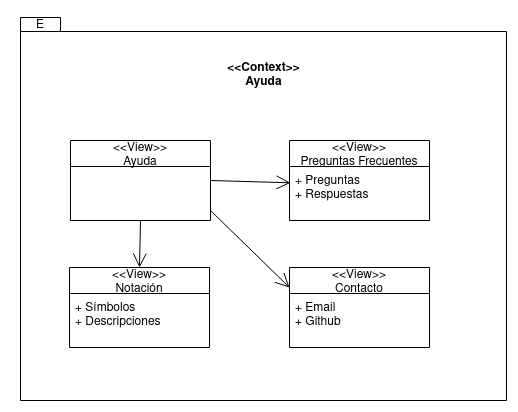

The diagram above was exported from draw.io. Its source (the exported page's mxGraphModel, read from the mxfile embedded in the PNG):
<mxGraphModel dx="777" dy="458" grid="1" gridSize="10" guides="1" tooltips="1" connect="1" arrows="1" fold="1" page="1" pageScale="1" pageWidth="827" pageHeight="1169" math="0" shadow="0">
  <root>
    <mxCell id="0" />
    <mxCell id="1" parent="0" />
    <mxCell id="-P2IpZu0328dsoLDcw74-1" value="&lt;div&gt;&lt;br&gt;&lt;/div&gt;&lt;div&gt;&lt;br&gt;&lt;/div&gt;&lt;div&gt;&lt;br&gt;&lt;/div&gt;" style="shape=folder;fontStyle=1;spacingTop=10;tabWidth=40;tabHeight=14;tabPosition=left;html=1;" parent="1" vertex="1">
      <mxGeometry x="150" y="87" width="486" height="383" as="geometry" />
    </mxCell>
    <mxCell id="-P2IpZu0328dsoLDcw74-2" value="E" style="text;html=1;strokeColor=none;fillColor=none;align=center;verticalAlign=middle;whiteSpace=wrap;rounded=0;" parent="1" vertex="1">
      <mxGeometry x="140" y="80" width="60" height="30" as="geometry" />
    </mxCell>
    <mxCell id="-P2IpZu0328dsoLDcw74-3" value="&lt;div style=&quot;font-size: 12px&quot;&gt;&lt;font style=&quot;font-size: 12px&quot;&gt;&lt;b&gt;&amp;lt;&lt;font style=&quot;font-size: 12px&quot;&gt;&amp;lt;Context&amp;gt;&amp;gt;&lt;/font&gt;&lt;/b&gt;&lt;/font&gt;&lt;/div&gt;&lt;div style=&quot;font-size: 12px&quot;&gt;&lt;font style=&quot;font-size: 12px&quot;&gt;&lt;b&gt;&lt;font style=&quot;font-size: 12px&quot;&gt;Ayuda&lt;br&gt;&lt;/font&gt;&lt;/b&gt;&lt;/font&gt;&lt;/div&gt;" style="text;html=1;align=center;verticalAlign=middle;resizable=0;points=[];autosize=1;strokeColor=none;fillColor=none;fontSize=10;" parent="1" vertex="1">
      <mxGeometry x="348" y="130" width="90" height="30" as="geometry" />
    </mxCell>
    <mxCell id="dxjQ1x45ERShFNNbIQmb-1" value="&lt;&lt;View&gt;&gt;&#10;Ayuda" style="swimlane;fontStyle=0;childLayout=stackLayout;horizontal=1;startSize=26;fillColor=none;horizontalStack=0;resizeParent=1;resizeParentMax=0;resizeLast=0;collapsible=1;marginBottom=0;fontSize=12;" vertex="1" parent="1">
      <mxGeometry x="200" y="210" width="140" height="80" as="geometry" />
    </mxCell>
    <mxCell id="RjflAQJ3_ELYLaWfASEv-1" value="&lt;&lt;View&gt;&gt;&#10;Preguntas Frecuentes" style="swimlane;fontStyle=0;childLayout=stackLayout;horizontal=1;startSize=26;fillColor=none;horizontalStack=0;resizeParent=1;resizeParentMax=0;resizeLast=0;collapsible=1;marginBottom=0;fontSize=12;" vertex="1" parent="1">
      <mxGeometry x="419" y="210" width="140" height="80" as="geometry" />
    </mxCell>
    <mxCell id="RjflAQJ3_ELYLaWfASEv-2" value="+ Preguntas&#10;+ Respuestas&#10;" style="text;strokeColor=none;fillColor=none;align=left;verticalAlign=top;spacingLeft=4;spacingRight=4;overflow=hidden;rotatable=0;points=[[0,0.5],[1,0.5]];portConstraint=eastwest;fontSize=12;" vertex="1" parent="RjflAQJ3_ELYLaWfASEv-1">
      <mxGeometry y="26" width="140" height="54" as="geometry" />
    </mxCell>
    <mxCell id="RjflAQJ3_ELYLaWfASEv-3" value="&lt;&lt;View&gt;&gt;&#10;Contacto" style="swimlane;fontStyle=0;childLayout=stackLayout;horizontal=1;startSize=26;fillColor=none;horizontalStack=0;resizeParent=1;resizeParentMax=0;resizeLast=0;collapsible=1;marginBottom=0;fontSize=12;" vertex="1" parent="1">
      <mxGeometry x="419" y="337" width="140" height="80" as="geometry" />
    </mxCell>
    <mxCell id="RjflAQJ3_ELYLaWfASEv-4" value="+ Email&#10;+ Github&#10;" style="text;strokeColor=none;fillColor=none;align=left;verticalAlign=top;spacingLeft=4;spacingRight=4;overflow=hidden;rotatable=0;points=[[0,0.5],[1,0.5]];portConstraint=eastwest;fontSize=12;" vertex="1" parent="RjflAQJ3_ELYLaWfASEv-3">
      <mxGeometry y="26" width="140" height="54" as="geometry" />
    </mxCell>
    <mxCell id="RjflAQJ3_ELYLaWfASEv-5" value="&lt;&lt;View&gt;&gt;&#10;Notación" style="swimlane;fontStyle=0;childLayout=stackLayout;horizontal=1;startSize=26;fillColor=none;horizontalStack=0;resizeParent=1;resizeParentMax=0;resizeLast=0;collapsible=1;marginBottom=0;fontSize=12;" vertex="1" parent="1">
      <mxGeometry x="199" y="337" width="140" height="80" as="geometry" />
    </mxCell>
    <mxCell id="RjflAQJ3_ELYLaWfASEv-6" value="+ Símbolos&#10;+ Descripciones&#10;&#10;" style="text;strokeColor=none;fillColor=none;align=left;verticalAlign=top;spacingLeft=4;spacingRight=4;overflow=hidden;rotatable=0;points=[[0,0.5],[1,0.5]];portConstraint=eastwest;fontSize=12;" vertex="1" parent="RjflAQJ3_ELYLaWfASEv-5">
      <mxGeometry y="26" width="140" height="54" as="geometry" />
    </mxCell>
    <mxCell id="RjflAQJ3_ELYLaWfASEv-7" value="" style="endArrow=open;endFill=1;endSize=12;html=1;rounded=0;fontSize=10;strokeColor=default;entryX=0.007;entryY=0.302;entryDx=0;entryDy=0;entryPerimeter=0;exitX=1;exitY=0.5;exitDx=0;exitDy=0;" edge="1" parent="1" source="dxjQ1x45ERShFNNbIQmb-1" target="RjflAQJ3_ELYLaWfASEv-2">
      <mxGeometry width="160" relative="1" as="geometry">
        <mxPoint x="280" y="320" as="sourcePoint" />
        <mxPoint x="440" y="320" as="targetPoint" />
      </mxGeometry>
    </mxCell>
    <mxCell id="RjflAQJ3_ELYLaWfASEv-8" value="" style="endArrow=open;endFill=1;endSize=12;html=1;rounded=0;fontSize=10;strokeColor=default;entryX=0;entryY=0.25;entryDx=0;entryDy=0;" edge="1" parent="1" target="RjflAQJ3_ELYLaWfASEv-3">
      <mxGeometry width="160" relative="1" as="geometry">
        <mxPoint x="340" y="280" as="sourcePoint" />
        <mxPoint x="429.98" y="262.308" as="targetPoint" />
      </mxGeometry>
    </mxCell>
    <mxCell id="RjflAQJ3_ELYLaWfASEv-9" value="" style="endArrow=open;endFill=1;endSize=12;html=1;rounded=0;fontSize=10;strokeColor=default;entryX=0.5;entryY=0;entryDx=0;entryDy=0;exitX=0.5;exitY=1;exitDx=0;exitDy=0;" edge="1" parent="1" source="dxjQ1x45ERShFNNbIQmb-1" target="RjflAQJ3_ELYLaWfASEv-5">
      <mxGeometry width="160" relative="1" as="geometry">
        <mxPoint x="350" y="290" as="sourcePoint" />
        <mxPoint x="429" y="367" as="targetPoint" />
      </mxGeometry>
    </mxCell>
  </root>
</mxGraphModel>